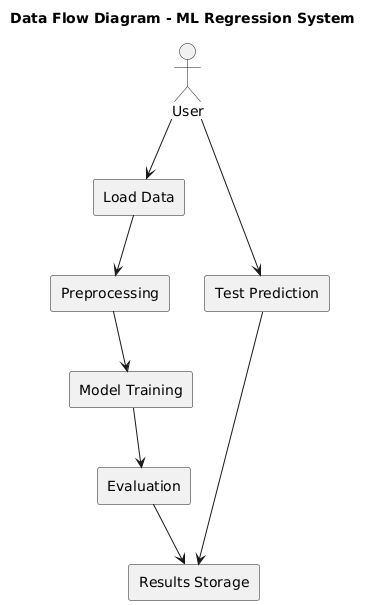

The diagram above was rendered by PlantUML. Its source (embedded in the PNG):
@startuml
title Data Flow Diagram - ML Regression System

actor User

rectangle "Load Data" as LD
rectangle "Preprocessing" as PP
rectangle "Model Training" as MT
rectangle "Evaluation" as EV
rectangle "Results Storage" as RS
rectangle "Test Prediction" as TP

User --> LD
LD --> PP
PP --> MT
MT --> EV
EV --> RS
User --> TP
TP --> RS
@enduml